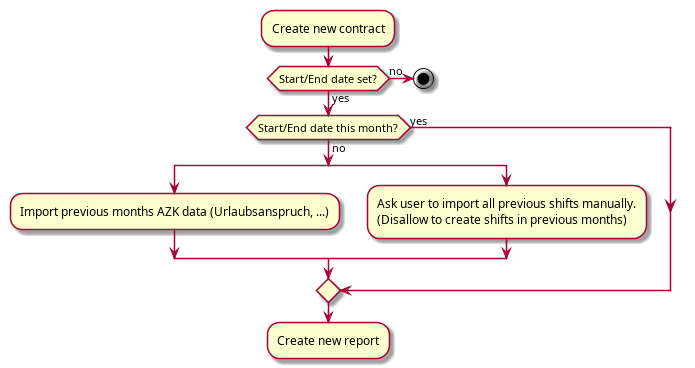

The diagram above was rendered by PlantUML. Its source (embedded in the PNG):
@startuml
:Create new contract;
if (Start/End date set?) then (no)
 stop
else (yes)
  if (Start/End date this month?) then (yes)
  else (no)
    split
    :Import previous months AZK data (Urlaubsanspruch, ...);

    split again
    :Ask user to import all previous shifts manually.
    (Disallow to create shifts in previous months);
    end split

  endif
endif
:Create new report;
@enduml